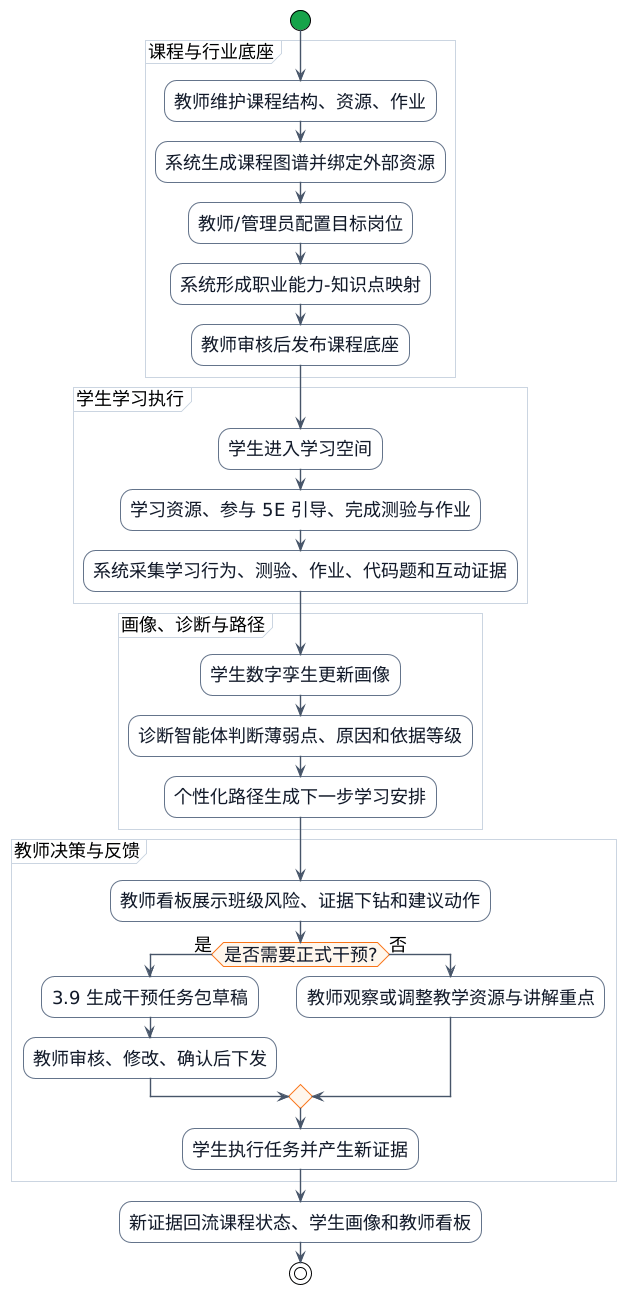

The diagram above was rendered by PlantUML. Its source (embedded in the PNG):
@startuml

!theme plain
skinparam backgroundColor white
skinparam shadowing false
skinparam defaultFontName "Microsoft YaHei"
skinparam defaultFontSize 18
skinparam ArrowColor #475569
skinparam ArrowThickness 1.4
skinparam activity {
  BorderColor #64748B
  BackgroundColor #F8FAFC
  FontColor #111827
  FontStyle plain
  DiamondBorderColor #F97316
  DiamondBackgroundColor #FFF7ED
  StartColor #16A34A
  EndColor #16A34A
}
skinparam partition {
  BorderColor #CBD5E1
  BackgroundColor #FFFFFF
}
skinparam rectangle {
  RoundCorner 16
  BorderThickness 1.3
}
skinparam note {
  BorderColor #94A3B8
  BackgroundColor #F8FAFC
}

start
partition "课程与行业底座" {
  :教师维护课程结构、资源、作业;
  :系统生成课程图谱并绑定外部资源;
  :教师/管理员配置目标岗位;
  :系统形成职业能力-知识点映射;
  :教师审核后发布课程底座;
}
partition "学生学习执行" {
  :学生进入学习空间;
  :学习资源、参与 5E 引导、完成测验与作业;
  :系统采集学习行为、测验、作业、代码题和互动证据;
}
partition "画像、诊断与路径" {
  :学生数字孪生更新画像;
  :诊断智能体判断薄弱点、原因和依据等级;
  :个性化路径生成下一步学习安排;
}
partition "教师决策与反馈" {
  :教师看板展示班级风险、证据下钻和建议动作;
  if (是否需要正式干预?) then (是)
    :3.9 生成干预任务包草稿;
    :教师审核、修改、确认后下发;
  else (否)
    :教师观察或调整教学资源与讲解重点;
  endif
  :学生执行任务并产生新证据;
}
:新证据回流课程状态、学生画像和教师看板;
stop
@enduml